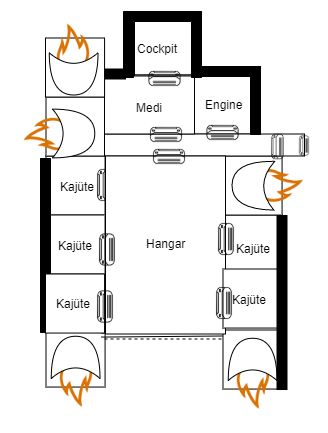

The diagram above was exported from draw.io. Its source (the exported page's mxGraphModel, read from the mxfile embedded in the PNG):
<mxGraphModel dx="1312" dy="792" grid="1" gridSize="10" guides="1" tooltips="1" connect="1" arrows="1" fold="1" page="1" pageScale="1" pageWidth="827" pageHeight="1169" math="0" shadow="0">
  <root>
    <mxCell id="0" />
    <mxCell id="1" parent="0" />
    <mxCell id="F94E-xM9zs_ODchLqPNX-1" value="" style="whiteSpace=wrap;html=1;aspect=fixed;" vertex="1" parent="1">
      <mxGeometry x="204" y="45.5" width="59.07" height="59.055" as="geometry" />
    </mxCell>
    <mxCell id="F94E-xM9zs_ODchLqPNX-2" value="" style="whiteSpace=wrap;html=1;aspect=fixed;" vertex="1" parent="1">
      <mxGeometry x="204" y="104.5" width="59.07" height="59.055" as="geometry" />
    </mxCell>
    <mxCell id="F94E-xM9zs_ODchLqPNX-3" value="" style="whiteSpace=wrap;html=1;aspect=fixed;" vertex="1" parent="1">
      <mxGeometry x="263" y="104.5" width="59.07" height="59.055" as="geometry" />
    </mxCell>
    <mxCell id="F94E-xM9zs_ODchLqPNX-4" value="" style="whiteSpace=wrap;html=1;aspect=fixed;" vertex="1" parent="1">
      <mxGeometry x="174.5" y="185.5" width="118.11" height="118.11" as="geometry" />
    </mxCell>
    <mxCell id="F94E-xM9zs_ODchLqPNX-5" value="" style="whiteSpace=wrap;html=1;aspect=fixed;" vertex="1" parent="1">
      <mxGeometry x="115.5" y="185.5" width="59.07" height="59.055" as="geometry" />
    </mxCell>
    <mxCell id="F94E-xM9zs_ODchLqPNX-6" value="" style="whiteSpace=wrap;html=1;aspect=fixed;" vertex="1" parent="1">
      <mxGeometry x="115.5" y="244.5" width="59.07" height="59.055" as="geometry" />
    </mxCell>
    <mxCell id="F94E-xM9zs_ODchLqPNX-7" value="" style="whiteSpace=wrap;html=1;aspect=fixed;" vertex="1" parent="1">
      <mxGeometry x="292.5" y="244.5" width="59.07" height="59.055" as="geometry" />
    </mxCell>
    <mxCell id="F94E-xM9zs_ODchLqPNX-8" value="" style="whiteSpace=wrap;html=1;aspect=fixed;" vertex="1" parent="1">
      <mxGeometry x="292.5" y="185.5" width="59.07" height="59.055" as="geometry" />
    </mxCell>
    <mxCell id="F94E-xM9zs_ODchLqPNX-9" value="" style="whiteSpace=wrap;html=1;aspect=fixed;" vertex="1" parent="1">
      <mxGeometry x="115.5" y="126.5" width="59.07" height="59.055" as="geometry" />
    </mxCell>
    <mxCell id="F94E-xM9zs_ODchLqPNX-10" value="" style="rounded=0;whiteSpace=wrap;html=1;" vertex="1" parent="1">
      <mxGeometry x="174" y="163.5" width="200" height="22" as="geometry" />
    </mxCell>
    <mxCell id="F94E-xM9zs_ODchLqPNX-11" value="" style="rounded=0;whiteSpace=wrap;html=1;" vertex="1" parent="1">
      <mxGeometry x="174" y="105.5" width="90" height="58" as="geometry" />
    </mxCell>
    <mxCell id="F94E-xM9zs_ODchLqPNX-12" value="" style="group" vertex="1" connectable="0" parent="1">
      <mxGeometry x="70" y="111" width="123" height="251" as="geometry" />
    </mxCell>
    <mxCell id="F94E-xM9zs_ODchLqPNX-13" value="" style="group" vertex="1" connectable="0" parent="F94E-xM9zs_ODchLqPNX-12">
      <mxGeometry width="123" height="251" as="geometry" />
    </mxCell>
    <mxCell id="F94E-xM9zs_ODchLqPNX-14" value="" style="shape=image;html=1;verticalAlign=top;verticalLabelPosition=bottom;labelBackgroundColor=#ffffff;imageAspect=0;aspect=fixed;image=https://cdn3.iconfinder.com/data/icons/elements-icons/75/Icon_Element_Fire_02-128.png;rotation=-90;" vertex="1" parent="F94E-xM9zs_ODchLqPNX-13">
      <mxGeometry width="104" height="104" as="geometry" />
    </mxCell>
    <mxCell id="F94E-xM9zs_ODchLqPNX-15" value="" style="shape=xor;whiteSpace=wrap;html=1;" vertex="1" parent="F94E-xM9zs_ODchLqPNX-13">
      <mxGeometry x="52" y="27.625" width="42.25" height="48.75" as="geometry" />
    </mxCell>
    <mxCell id="F94E-xM9zs_ODchLqPNX-16" value="" style="shape=image;html=1;verticalAlign=top;verticalLabelPosition=bottom;labelBackgroundColor=#ffffff;imageAspect=0;aspect=fixed;image=https://cdn2.iconfinder.com/data/icons/home-appliances-furnitures/100/air-conditioner-128.png;rotation=90;" vertex="1" parent="F94E-xM9zs_ODchLqPNX-13">
      <mxGeometry x="85" y="85" width="38" height="38" as="geometry" />
    </mxCell>
    <mxCell id="F94E-xM9zs_ODchLqPNX-17" value="Kajüte" style="text;html=1;resizable=0;autosize=1;align=center;verticalAlign=middle;points=[];fillColor=none;strokeColor=none;rounded=0;" vertex="1" parent="F94E-xM9zs_ODchLqPNX-13">
      <mxGeometry x="52" y="95" width="50" height="20" as="geometry" />
    </mxCell>
    <mxCell id="F94E-xM9zs_ODchLqPNX-18" value="Kajüte" style="text;html=1;resizable=0;autosize=1;align=center;verticalAlign=middle;points=[];fillColor=none;strokeColor=none;rounded=0;" vertex="1" parent="F94E-xM9zs_ODchLqPNX-13">
      <mxGeometry x="50" y="154" width="50" height="20" as="geometry" />
    </mxCell>
    <mxCell id="F94E-xM9zs_ODchLqPNX-19" value="" style="verticalLabelPosition=bottom;html=1;verticalAlign=top;align=center;shape=mxgraph.floorplan.wall;fillColor=#000000;direction=south;" vertex="1" parent="F94E-xM9zs_ODchLqPNX-13">
      <mxGeometry x="40" y="77" width="10" height="174" as="geometry" />
    </mxCell>
    <mxCell id="F94E-xM9zs_ODchLqPNX-20" value="" style="whiteSpace=wrap;html=1;aspect=fixed;" vertex="1" parent="1">
      <mxGeometry x="115" y="67.5" width="59.07" height="59.055" as="geometry" />
    </mxCell>
    <mxCell id="F94E-xM9zs_ODchLqPNX-21" value="" style="group;rotation=-90;" vertex="1" connectable="0" parent="1">
      <mxGeometry x="93" y="355.5" width="104" height="104" as="geometry" />
    </mxCell>
    <mxCell id="F94E-xM9zs_ODchLqPNX-22" value="" style="group;rotation=-90;" vertex="1" connectable="0" parent="F94E-xM9zs_ODchLqPNX-21">
      <mxGeometry width="104" height="104" as="geometry" />
    </mxCell>
    <mxCell id="F94E-xM9zs_ODchLqPNX-23" value="" style="whiteSpace=wrap;html=1;aspect=fixed;" vertex="1" parent="F94E-xM9zs_ODchLqPNX-22">
      <mxGeometry x="22.5" y="2" width="59.07" height="59.055" as="geometry" />
    </mxCell>
    <mxCell id="F94E-xM9zs_ODchLqPNX-24" value="" style="shape=image;html=1;verticalAlign=top;verticalLabelPosition=bottom;labelBackgroundColor=#ffffff;imageAspect=0;aspect=fixed;image=https://cdn3.iconfinder.com/data/icons/elements-icons/75/Icon_Element_Fire_02-128.png;rotation=-180;" vertex="1" parent="F94E-xM9zs_ODchLqPNX-22">
      <mxGeometry width="104" height="104" as="geometry" />
    </mxCell>
    <mxCell id="F94E-xM9zs_ODchLqPNX-25" value="" style="shape=xor;whiteSpace=wrap;html=1;rotation=-90;" vertex="1" parent="F94E-xM9zs_ODchLqPNX-22">
      <mxGeometry x="31" y="7" width="42.25" height="48.75" as="geometry" />
    </mxCell>
    <mxCell id="F94E-xM9zs_ODchLqPNX-26" value="" style="group;rotation=-90;" vertex="1" connectable="0" parent="1">
      <mxGeometry x="270" y="357.5" width="104" height="104" as="geometry" />
    </mxCell>
    <mxCell id="F94E-xM9zs_ODchLqPNX-27" value="" style="group;rotation=-90;" vertex="1" connectable="0" parent="F94E-xM9zs_ODchLqPNX-26">
      <mxGeometry width="104" height="104" as="geometry" />
    </mxCell>
    <mxCell id="F94E-xM9zs_ODchLqPNX-28" value="" style="whiteSpace=wrap;html=1;aspect=fixed;" vertex="1" parent="F94E-xM9zs_ODchLqPNX-27">
      <mxGeometry x="22.5" y="2" width="59.07" height="59.055" as="geometry" />
    </mxCell>
    <mxCell id="F94E-xM9zs_ODchLqPNX-29" value="" style="shape=image;html=1;verticalAlign=top;verticalLabelPosition=bottom;labelBackgroundColor=#ffffff;imageAspect=0;aspect=fixed;image=https://cdn3.iconfinder.com/data/icons/elements-icons/75/Icon_Element_Fire_02-128.png;rotation=-180;" vertex="1" parent="F94E-xM9zs_ODchLqPNX-27">
      <mxGeometry width="104" height="104" as="geometry" />
    </mxCell>
    <mxCell id="F94E-xM9zs_ODchLqPNX-30" value="" style="shape=xor;whiteSpace=wrap;html=1;rotation=-90;" vertex="1" parent="F94E-xM9zs_ODchLqPNX-27">
      <mxGeometry x="31" y="7" width="42.25" height="48.75" as="geometry" />
    </mxCell>
    <mxCell id="F94E-xM9zs_ODchLqPNX-31" value="" style="shape=link;html=1;exitX=-0.033;exitY=1.006;exitDx=0;exitDy=0;exitPerimeter=0;" edge="1" parent="F94E-xM9zs_ODchLqPNX-27" source="F94E-xM9zs_ODchLqPNX-41">
      <mxGeometry width="50" height="50" relative="1" as="geometry">
        <mxPoint x="-27.5" y="56" as="sourcePoint" />
        <mxPoint x="22.5" y="6" as="targetPoint" />
      </mxGeometry>
    </mxCell>
    <mxCell id="F94E-xM9zs_ODchLqPNX-32" value="" style="endArrow=none;dashed=1;html=1;" edge="1" parent="F94E-xM9zs_ODchLqPNX-27">
      <mxGeometry width="50" height="50" relative="1" as="geometry">
        <mxPoint x="-96" y="11" as="sourcePoint" />
        <mxPoint x="22.5" y="11" as="targetPoint" />
      </mxGeometry>
    </mxCell>
    <mxCell id="F94E-xM9zs_ODchLqPNX-33" value="" style="group;rotation=-179;" vertex="1" connectable="0" parent="1">
      <mxGeometry x="291.5" y="163.5" width="104" height="124" as="geometry" />
    </mxCell>
    <mxCell id="F94E-xM9zs_ODchLqPNX-34" value="" style="group;rotation=-179;" vertex="1" connectable="0" parent="F94E-xM9zs_ODchLqPNX-33">
      <mxGeometry width="104" height="124" as="geometry" />
    </mxCell>
    <mxCell id="F94E-xM9zs_ODchLqPNX-35" value="" style="shape=image;html=1;verticalAlign=top;verticalLabelPosition=bottom;labelBackgroundColor=#ffffff;imageAspect=0;aspect=fixed;image=https://cdn3.iconfinder.com/data/icons/elements-icons/75/Icon_Element_Fire_02-128.png;rotation=-269;" vertex="1" parent="F94E-xM9zs_ODchLqPNX-34">
      <mxGeometry width="104" height="104" as="geometry" />
    </mxCell>
    <mxCell id="F94E-xM9zs_ODchLqPNX-36" value="" style="shape=xor;whiteSpace=wrap;html=1;rotation=-179;" vertex="1" parent="F94E-xM9zs_ODchLqPNX-34">
      <mxGeometry x="10" y="27" width="42.25" height="48.75" as="geometry" />
    </mxCell>
    <mxCell id="F94E-xM9zs_ODchLqPNX-37" value="" style="shape=image;html=1;verticalAlign=top;verticalLabelPosition=bottom;labelBackgroundColor=#ffffff;imageAspect=0;aspect=fixed;image=https://cdn2.iconfinder.com/data/icons/home-appliances-furnitures/100/air-conditioner-128.png;rotation=90;" vertex="1" parent="F94E-xM9zs_ODchLqPNX-34">
      <mxGeometry x="69.5" width="24" height="24" as="geometry" />
    </mxCell>
    <mxCell id="F94E-xM9zs_ODchLqPNX-38" value="" style="shape=image;html=1;verticalAlign=top;verticalLabelPosition=bottom;labelBackgroundColor=#ffffff;imageAspect=0;aspect=fixed;image=https://cdn2.iconfinder.com/data/icons/home-appliances-furnitures/100/air-conditioner-128.png;rotation=90;" vertex="1" parent="F94E-xM9zs_ODchLqPNX-34">
      <mxGeometry x="40" y="-2" width="30" height="30" as="geometry" />
    </mxCell>
    <mxCell id="F94E-xM9zs_ODchLqPNX-39" value="" style="shape=image;html=1;verticalAlign=top;verticalLabelPosition=bottom;labelBackgroundColor=#ffffff;imageAspect=0;aspect=fixed;image=https://cdn2.iconfinder.com/data/icons/home-appliances-furnitures/100/air-conditioner-128.png;rotation=180;" vertex="1" parent="F94E-xM9zs_ODchLqPNX-34">
      <mxGeometry x="-19" y="-21" width="38" height="38" as="geometry" />
    </mxCell>
    <mxCell id="F94E-xM9zs_ODchLqPNX-40" value="Kajüte" style="text;html=1;resizable=0;autosize=1;align=center;verticalAlign=middle;points=[];fillColor=none;strokeColor=none;rounded=0;" vertex="1" parent="F94E-xM9zs_ODchLqPNX-34">
      <mxGeometry x="6" y="104" width="50" height="20" as="geometry" />
    </mxCell>
    <mxCell id="F94E-xM9zs_ODchLqPNX-41" value="" style="rounded=0;whiteSpace=wrap;html=1;" vertex="1" parent="1">
      <mxGeometry x="175" y="185.5" width="120" height="178" as="geometry" />
    </mxCell>
    <mxCell id="F94E-xM9zs_ODchLqPNX-42" value="" style="whiteSpace=wrap;html=1;aspect=fixed;" vertex="1" parent="1">
      <mxGeometry x="115" y="303.5" width="59.07" height="59.055" as="geometry" />
    </mxCell>
    <mxCell id="F94E-xM9zs_ODchLqPNX-43" value="" style="whiteSpace=wrap;html=1;aspect=fixed;" vertex="1" parent="1">
      <mxGeometry x="292.5" y="298.5" width="59.07" height="59.055" as="geometry" />
    </mxCell>
    <mxCell id="F94E-xM9zs_ODchLqPNX-44" value="" style="group;rotation=90;" vertex="1" connectable="0" parent="1">
      <mxGeometry x="91" y="30" width="104" height="104" as="geometry" />
    </mxCell>
    <mxCell id="F94E-xM9zs_ODchLqPNX-45" value="" style="group;rotation=90;" vertex="1" connectable="0" parent="F94E-xM9zs_ODchLqPNX-44">
      <mxGeometry width="104" height="104" as="geometry" />
    </mxCell>
    <mxCell id="F94E-xM9zs_ODchLqPNX-46" value="" style="shape=image;html=1;verticalAlign=top;verticalLabelPosition=bottom;labelBackgroundColor=#ffffff;imageAspect=0;aspect=fixed;image=https://cdn3.iconfinder.com/data/icons/elements-icons/75/Icon_Element_Fire_02-128.png;rotation=0;" vertex="1" parent="F94E-xM9zs_ODchLqPNX-45">
      <mxGeometry width="104" height="104" as="geometry" />
    </mxCell>
    <mxCell id="F94E-xM9zs_ODchLqPNX-47" value="" style="shape=xor;whiteSpace=wrap;html=1;rotation=90;" vertex="1" parent="F94E-xM9zs_ODchLqPNX-45">
      <mxGeometry x="31" y="49" width="42.25" height="48.75" as="geometry" />
    </mxCell>
    <mxCell id="F94E-xM9zs_ODchLqPNX-48" value="" style="verticalLabelPosition=bottom;html=1;verticalAlign=top;align=center;shape=mxgraph.floorplan.wall;fillColor=#000000;" vertex="1" parent="F94E-xM9zs_ODchLqPNX-45">
      <mxGeometry x="83" y="68.5" width="21" height="10" as="geometry" />
    </mxCell>
    <mxCell id="F94E-xM9zs_ODchLqPNX-49" value="" style="shape=image;html=1;verticalAlign=top;verticalLabelPosition=bottom;labelBackgroundColor=#ffffff;imageAspect=0;aspect=fixed;image=https://cdn2.iconfinder.com/data/icons/home-appliances-furnitures/100/air-conditioner-128.png;rotation=180;" vertex="1" parent="1">
      <mxGeometry x="216" y="144.5" width="38" height="38" as="geometry" />
    </mxCell>
    <mxCell id="F94E-xM9zs_ODchLqPNX-50" value="" style="shape=image;html=1;verticalAlign=top;verticalLabelPosition=bottom;labelBackgroundColor=#ffffff;imageAspect=0;aspect=fixed;image=https://cdn2.iconfinder.com/data/icons/home-appliances-furnitures/100/air-conditioner-128.png;rotation=90;" vertex="1" parent="1">
      <mxGeometry x="274" y="314" width="38" height="38" as="geometry" />
    </mxCell>
    <mxCell id="F94E-xM9zs_ODchLqPNX-51" value="" style="shape=image;html=1;verticalAlign=top;verticalLabelPosition=bottom;labelBackgroundColor=#ffffff;imageAspect=0;aspect=fixed;image=https://cdn2.iconfinder.com/data/icons/home-appliances-furnitures/100/air-conditioner-128.png;rotation=180;" vertex="1" parent="1">
      <mxGeometry x="219" y="166.5" width="38" height="38" as="geometry" />
    </mxCell>
    <mxCell id="F94E-xM9zs_ODchLqPNX-52" value="" style="shape=image;html=1;verticalAlign=top;verticalLabelPosition=bottom;labelBackgroundColor=#ffffff;imageAspect=0;aspect=fixed;image=https://cdn2.iconfinder.com/data/icons/home-appliances-furnitures/100/air-conditioner-128.png;rotation=180;" vertex="1" parent="1">
      <mxGeometry x="214.5" y="88.5" width="38" height="38" as="geometry" />
    </mxCell>
    <mxCell id="F94E-xM9zs_ODchLqPNX-53" value="" style="shape=image;html=1;verticalAlign=top;verticalLabelPosition=bottom;labelBackgroundColor=#ffffff;imageAspect=0;aspect=fixed;image=https://cdn2.iconfinder.com/data/icons/home-appliances-furnitures/100/air-conditioner-128.png;rotation=90;" vertex="1" parent="1">
      <mxGeometry x="276" y="250" width="38" height="38" as="geometry" />
    </mxCell>
    <mxCell id="F94E-xM9zs_ODchLqPNX-54" value="" style="shape=image;html=1;verticalAlign=top;verticalLabelPosition=bottom;labelBackgroundColor=#ffffff;imageAspect=0;aspect=fixed;image=https://cdn2.iconfinder.com/data/icons/home-appliances-furnitures/100/air-conditioner-128.png;rotation=90;" vertex="1" parent="1">
      <mxGeometry x="157" y="260.5" width="38" height="38" as="geometry" />
    </mxCell>
    <mxCell id="F94E-xM9zs_ODchLqPNX-55" value="" style="shape=image;html=1;verticalAlign=top;verticalLabelPosition=bottom;labelBackgroundColor=#ffffff;imageAspect=0;aspect=fixed;image=https://cdn2.iconfinder.com/data/icons/home-appliances-furnitures/100/air-conditioner-128.png;rotation=90;" vertex="1" parent="1">
      <mxGeometry x="155" y="317.5" width="38" height="38" as="geometry" />
    </mxCell>
    <mxCell id="F94E-xM9zs_ODchLqPNX-56" value="Hangar" style="text;html=1;resizable=0;autosize=1;align=center;verticalAlign=middle;points=[];fillColor=none;strokeColor=none;rounded=0;" vertex="1" parent="1">
      <mxGeometry x="210.5" y="263" width="50" height="20" as="geometry" />
    </mxCell>
    <mxCell id="F94E-xM9zs_ODchLqPNX-57" value="Cockpit" style="text;html=1;resizable=0;autosize=1;align=center;verticalAlign=middle;points=[];fillColor=none;strokeColor=none;rounded=0;" vertex="1" parent="1">
      <mxGeometry x="197" y="67.5" width="60" height="20" as="geometry" />
    </mxCell>
    <mxCell id="F94E-xM9zs_ODchLqPNX-58" value="Medi" style="text;html=1;resizable=0;autosize=1;align=center;verticalAlign=middle;points=[];fillColor=none;strokeColor=none;rounded=0;" vertex="1" parent="1">
      <mxGeometry x="199" y="126.5" width="40" height="20" as="geometry" />
    </mxCell>
    <mxCell id="F94E-xM9zs_ODchLqPNX-59" value="Engine" style="text;html=1;resizable=0;autosize=1;align=center;verticalAlign=middle;points=[];fillColor=none;strokeColor=none;rounded=0;" vertex="1" parent="1">
      <mxGeometry x="268" y="124" width="50" height="20" as="geometry" />
    </mxCell>
    <mxCell id="F94E-xM9zs_ODchLqPNX-60" value="Kajüte" style="text;html=1;resizable=0;autosize=1;align=center;verticalAlign=middle;points=[];fillColor=none;strokeColor=none;rounded=0;" vertex="1" parent="1">
      <mxGeometry x="118" y="323" width="50" height="20" as="geometry" />
    </mxCell>
    <mxCell id="F94E-xM9zs_ODchLqPNX-61" value="Kajüte" style="text;html=1;resizable=0;autosize=1;align=center;verticalAlign=middle;points=[];fillColor=none;strokeColor=none;rounded=0;" vertex="1" parent="1">
      <mxGeometry x="293.5" y="318.5" width="50" height="20" as="geometry" />
    </mxCell>
    <mxCell id="F94E-xM9zs_ODchLqPNX-62" value="" style="verticalLabelPosition=bottom;html=1;verticalAlign=top;align=center;shape=mxgraph.floorplan.wall;fillColor=#000000;direction=south;" vertex="1" parent="1">
      <mxGeometry x="346.5" y="245" width="10" height="174" as="geometry" />
    </mxCell>
    <mxCell id="F94E-xM9zs_ODchLqPNX-63" value="" style="verticalLabelPosition=bottom;html=1;verticalAlign=top;align=center;shape=mxgraph.floorplan.wallU;fillColor=#000000;" vertex="1" parent="1">
      <mxGeometry x="193" y="41" width="78" height="66" as="geometry" />
    </mxCell>
    <mxCell id="F94E-xM9zs_ODchLqPNX-64" value="" style="verticalLabelPosition=bottom;html=1;verticalAlign=top;align=center;shape=mxgraph.floorplan.wall;fillColor=#000000;" vertex="1" parent="1">
      <mxGeometry x="264" y="96" width="66" height="10" as="geometry" />
    </mxCell>
    <mxCell id="F94E-xM9zs_ODchLqPNX-65" value="" style="verticalLabelPosition=bottom;html=1;verticalAlign=top;align=center;shape=mxgraph.floorplan.wall;fillColor=#000000;direction=south;" vertex="1" parent="1">
      <mxGeometry x="320" y="101" width="10" height="63" as="geometry" />
    </mxCell>
  </root>
</mxGraphModel>